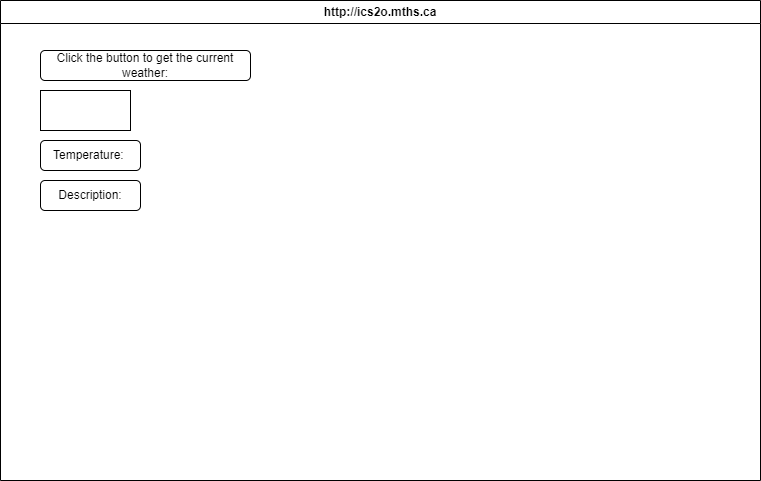

The diagram above was exported from draw.io. Its source (the exported page's mxGraphModel, read from the mxfile embedded in the PNG):
<mxGraphModel dx="1685" dy="628" grid="1" gridSize="10" guides="1" tooltips="1" connect="1" arrows="1" fold="1" page="1" pageScale="1" pageWidth="850" pageHeight="1100" math="0" shadow="0">
  <root>
    <mxCell id="0" />
    <mxCell id="1" parent="0" />
    <mxCell id="7" value="http://ics2o.mths.ca" style="swimlane;whiteSpace=wrap;html=1;" parent="1" vertex="1">
      <mxGeometry x="45" y="40" width="760" height="480" as="geometry" />
    </mxCell>
    <mxCell id="8" value="Click the button to get the current weather:" style="rounded=1;whiteSpace=wrap;html=1;" vertex="1" parent="7">
      <mxGeometry x="40" y="50" width="210" height="30" as="geometry" />
    </mxCell>
    <mxCell id="10" value="" style="rounded=0;whiteSpace=wrap;html=1;" vertex="1" parent="7">
      <mxGeometry x="40" y="90" width="90" height="40" as="geometry" />
    </mxCell>
    <mxCell id="11" value="Temperature:&amp;nbsp;" style="rounded=1;whiteSpace=wrap;html=1;" vertex="1" parent="7">
      <mxGeometry x="40" y="140" width="100" height="30" as="geometry" />
    </mxCell>
    <mxCell id="12" value="Description:" style="rounded=1;whiteSpace=wrap;html=1;" vertex="1" parent="7">
      <mxGeometry x="40" y="180" width="100" height="30" as="geometry" />
    </mxCell>
  </root>
</mxGraphModel>